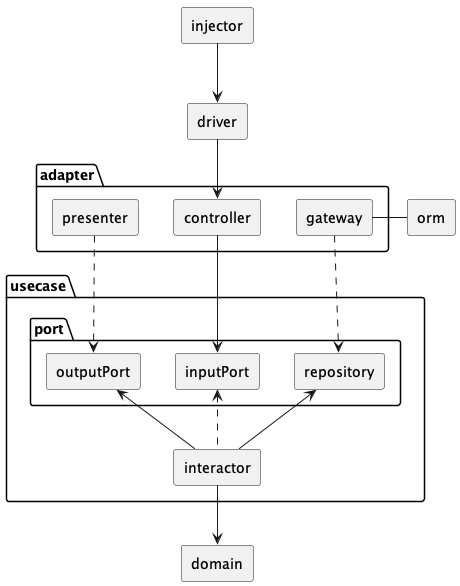

The diagram above was rendered by PlantUML. Its source (embedded in the PNG):
@startuml architecture
skinparam componentStyle rectangle

[injector] -down-> [driver]

package "adapter" {
    [controller]
    [presenter]
    [gateway]
}

[gateway] - [orm]

package "usecase" {
    package "port" {
        [inputPort]
        [outputPort]
        [repository]
    }
    [interactor] .up.> [inputPort]
    [interactor] -up-> [outputPort]
    [interactor] -up-> [repository]
}

[driver] -down-> [controller]
[controller] -down-> [inputPort]
[presenter] .down.> [outputPort]
[gateway] .down.> [repository]
[interactor] -down-> [domain]

@enduml